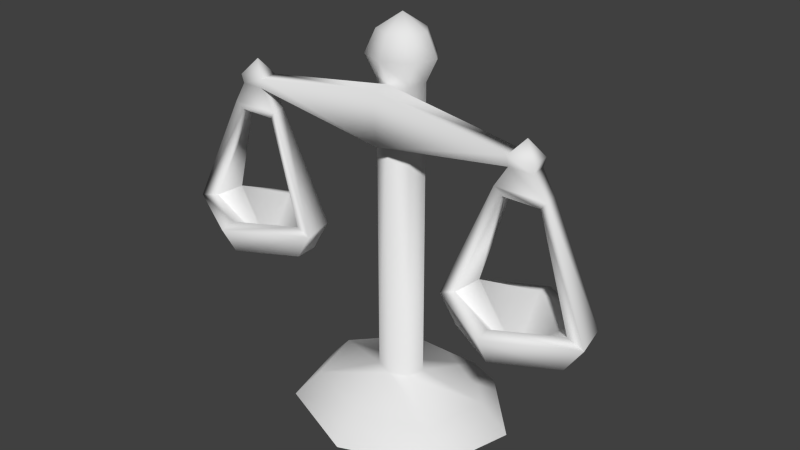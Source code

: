 # Source: scales.blend  (saved by Blender 2.73.0; exported with 4.5.12 LTS)
import bpy
from mathutils import Matrix  # noqa: F401  (used for matrix-valued properties, if any)

bpy.ops.wm.read_factory_settings(use_empty=True)
scene = bpy.context.scene
scene.name = 'Scene'

# ---- collections
col_collection_1 = bpy.data.collections.new('Collection 1'); scene.collection.children.link(col_collection_1)

# ---- materials (node trees are filled in below, after node groups)
mat_material_001 = bpy.data.materials.new('Material.001')
mat_material_001.alpha_threshold = 0.0
mat_material_001.use_transparent_shadow = False
mat_material_001.roughness = 0.5

# ---- material node trees

# ---- world
world_world = bpy.data.worlds.new('World'); scene.world = world_world
world_world.color = (0.05088, 0.05088, 0.05088)
world_world.use_sun_shadow = False
world_world.sun_shadow_jitter_overblur = 0.0
world_world.cycles.sampling_method = 'MANUAL'
world_world.cycles.sample_map_resolution = 256

# ---- meshes
me_circle_001 = bpy.data.meshes.new('Circle.001')
me_circle_001.from_pydata([(-0.1049, -0.01895, 0.09378), (-0.06535, -0.02832, 0.13), (-0.1049, -0.05036, 0.13), (-0.1445, -0.02832, 0.13), (-0.141, -0.008548, 0.1312), (-0.1049, 0.003434, 0.1312), (-0.1049, 0.002613, 0.1052), (-0.1402, -0.009179, 0.1052), (-0.1437, -0.02812, 0.1071), (-0.1049, -0.04971, 0.1071), (-0.06619, -0.02812, 0.1071), (-0.06964, -0.009179, 0.1052), (-0.1049, 0.01645, 0.1283), (-0.1531, -0.008273, 0.1283), (-0.1578, -0.03147, 0.1275), (-0.1049, -0.06068, 0.1275), (-0.05207, -0.03147, 0.1275), (-0.05677, -0.008273, 0.1283), (-0.06887, -0.008548, 0.1312), (-0.1049, -0.01895, 0.09656), (-0.09162, -0.02224, 0.1999), (-0.1182, -0.02223, 0.1999), (-0.1171, -0.01468, 0.1999), (-0.1212, -0.01383, 0.2057), (-0.1227, -0.02391, 0.2057), (-0.08713, -0.02389, 0.2057), (-0.0887, -0.01382, 0.2057), (-0.0928, -0.0147, 0.1999), (-0.1123, -0.0129, 0.2204), (-0.113, -0.02483, 0.2204), (-0.09683, -0.02481, 0.2204), (-0.09754, -0.01289, 0.2204), (-0.1134, -0.01208, 0.2267), (-0.1141, -0.02566, 0.2267), (-0.09571, -0.02563, 0.2271), (-0.09652, -0.01207, 0.2271), (-0.1049, -0.01886, 0.2379), (0.001046, -0.02592, 0.2422), (0.001046, -0.01597, 0.205), (0.001046, -0.02359, 0.2051), (0.0006967, -0.01179, 0.2421), (-0.03604, 0.06406, 0.0008227), (-0.0791, 0.01787, 0.0008227), (-0.06373, -0.03974, 0.0008227), (-0.02778, 0.04939, 0.02067), (-0.06054, 0.01424, 0.02067), (-0.04885, -0.02959, 0.02067), (-0.007797, 0.01578, 0.03216), (-0.01564, 0.00594, 0.03216), (-0.01284, -0.006329, 0.03216), (-0.007797, 0.01578, 0.2422), (-0.01564, 0.00594, 0.2422), (-0.01284, -0.006329, 0.2422), (-0.01096, 0.02234, 0.2579), (-0.02274, 0.007561, 0.2579), (-0.01854, -0.01087, 0.2579), (-0.007974, 0.01615, 0.2734), (-0.01604, 0.006031, 0.2734), (-0.01316, -0.006583, 0.2734), (0.1072, -0.01895, 0.09378), (0.06762, -0.02832, 0.13), (0.1072, -0.05036, 0.13), (0.1468, -0.02832, 0.13), (0.1433, -0.008548, 0.1312), (0.1072, 0.003434, 0.1312), (0.1072, 0.002613, 0.1052), (0.1425, -0.009179, 0.1052), (0.146, -0.02812, 0.1071), (0.1072, -0.04971, 0.1071), (0.06846, -0.02812, 0.1071), (0.07191, -0.009179, 0.1052), (0.1072, 0.01645, 0.1283), (0.1554, -0.008273, 0.1283), (0.1601, -0.03147, 0.1275), (0.1072, -0.06068, 0.1275), (0.05844, -0.03147, 0.1275), (0.05905, -0.008273, 0.1283), (0.07114, -0.008548, 0.1312), (0.1072, -0.01895, 0.09656), (0.09389, -0.02224, 0.1999), (0.1205, -0.02223, 0.1999), (0.1194, -0.01468, 0.1999), (0.1235, -0.01383, 0.2057), (0.125, -0.02391, 0.2057), (0.0894, -0.02389, 0.2057), (0.09097, -0.01382, 0.2057), (0.09507, -0.0147, 0.1999), (0.1146, -0.0129, 0.2204), (0.1153, -0.02483, 0.2204), (0.0991, -0.02481, 0.2204), (0.09981, -0.01289, 0.2204), (0.1156, -0.01208, 0.2267), (0.1164, -0.02566, 0.2267), (0.09798, -0.02563, 0.2271), (0.09879, -0.01207, 0.2271), (0.1072, -0.01886, 0.2379), (0.0003479, -0.06538, 0.0008227), (0.03673, 0.06406, 0.0008227), (0.0798, 0.01787, 0.0008227), (0.06443, -0.03974, 0.0008227), (0.0003479, -0.0491, 0.02067), (0.02848, 0.04939, 0.02067), (0.06124, 0.01424, 0.02067), (0.04955, -0.02959, 0.02067), (0.0003479, -0.01179, 0.03216), (0.008493, 0.01578, 0.03216), (0.01634, 0.00594, 0.03216), (0.01354, -0.006329, 0.03216), (0.008493, 0.01578, 0.2422), (0.01634, 0.00594, 0.2422), (0.01354, -0.006329, 0.2422), (0.0003479, -0.01907, 0.2579), (0.01165, 0.02234, 0.2579), (0.02344, 0.007561, 0.2579), (0.01923, -0.01087, 0.2579), (0.0003479, -0.0122, 0.2734), (0.00867, 0.01615, 0.2734), (0.01674, 0.006031, 0.2734), (0.01386, -0.006583, 0.2734), (0.0003479, 0.002713, 0.2843)], [], [(12, 13, 4, 5), (16, 17, 26, 25), (4, 13, 23, 22), (17, 12, 5, 18), (11, 6, 12, 17), (10, 11, 17, 16), (9, 10, 16, 15), (8, 9, 15, 14), (7, 8, 14, 13), (6, 7, 13, 12), (0, 6, 11), (0, 11, 10), (0, 9, 8), (0, 8, 7), (0, 7, 6), (5, 4, 19), (4, 3, 19), (15, 16, 1, 2), (2, 1, 19), (1, 18, 19), (18, 5, 19), (13, 14, 24, 23), (3, 4, 22, 21), (18, 1, 20, 27), (17, 18, 27, 26), (1, 16, 25, 20), (14, 3, 21, 24), (21, 22, 27, 20), (26, 23, 28, 31), (21, 20, 25, 24), (22, 23, 26, 27), (24, 25, 30, 29), (25, 26, 31, 30), (24, 29, 28, 23), (31, 28, 32, 35), (29, 30, 34, 33), (34, 30, 39, 37), (29, 33, 32, 28), (30, 31, 38, 39), (35, 34, 37, 40), (31, 35, 40, 38), (35, 32, 36), (33, 34, 36), (34, 35, 36), (33, 36, 32), (14, 15, 2, 3), (0, 10, 9), (3, 2, 19), (43, 96, 100, 46), (42, 43, 46, 45), (41, 42, 45, 44), (46, 100, 104, 49), (45, 46, 49, 48), (44, 45, 48, 47), (48, 49, 52, 51), (47, 48, 51, 50), (51, 52, 55, 54), (50, 51, 54, 53), (55, 111, 115, 58), (54, 55, 58, 57), (53, 54, 57, 56), (58, 115, 119), (57, 58, 119), (56, 57, 119), (71, 64, 63, 72), (75, 84, 85, 76), (63, 81, 82, 72), (76, 77, 64, 71), (70, 76, 71, 65), (69, 75, 76, 70), (68, 74, 75, 69), (67, 73, 74, 68), (66, 72, 73, 67), (65, 71, 72, 66), (59, 70, 65), (59, 69, 70), (59, 67, 68), (59, 66, 67), (59, 65, 66), (64, 78, 63), (63, 78, 62), (74, 61, 60, 75), (61, 78, 60), (60, 78, 77), (77, 78, 64), (72, 82, 83, 73), (62, 80, 81, 63), (77, 86, 79, 60), (76, 85, 86, 77), (60, 79, 84, 75), (73, 83, 80, 62), (80, 79, 86, 81), (85, 90, 87, 82), (80, 83, 84, 79), (81, 86, 85, 82), (83, 88, 89, 84), (84, 89, 90, 85), (83, 82, 87, 88), (90, 94, 91, 87), (88, 92, 93, 89), (94, 40, 37, 93), (88, 87, 91, 92), (89, 39, 38, 90), (93, 37, 39, 89), (94, 95, 91), (92, 95, 93), (93, 95, 94), (92, 91, 95), (73, 62, 61, 74), (59, 68, 69), (62, 78, 61), (99, 103, 100, 96), (98, 102, 103, 99), (97, 101, 102, 98), (103, 107, 104, 100), (102, 106, 107, 103), (101, 105, 106, 102), (106, 109, 110, 107), (105, 108, 109, 106), (109, 113, 114, 110), (108, 112, 113, 109), (114, 118, 115, 111), (113, 117, 118, 114), (112, 116, 117, 113), (118, 119, 115), (117, 119, 118), (116, 119, 117), (41, 44, 101, 97), (44, 47, 105, 101), (47, 50, 108, 105), (50, 53, 112, 108), (53, 56, 116, 112), (56, 119, 116), (90, 38, 40, 94), (49, 104, 40, 52), (52, 40, 111, 55), (107, 110, 40, 104), (110, 114, 111, 40)])
me_circle_001.polygons.foreach_set('use_smooth', [True] * 138)
_uv = me_circle_001.uv_layers.new(name='UVMap')
_uv.uv.foreach_set('vector', [0.4015, 0.2976, 0.359, 0.1477, 0.3858, 0.1669, 0.4292, 0.2644, 0.3504, 0.7945, 0.2893, 0.736, 0.4943, 0.5131, 0.5215, 0.5378, 0.2805, 0.6919, 0.2893, 0.736, 0.4943, 0.5131, 0.4692, 0.5079, 0.6799, 0.1477, 0.6374, 0.2976, 0.6097, 0.2644, 0.6531, 0.1669, 0.7454, 0.3789, 0.6826, 0.2826, 0.7516, 0.2158, 0.8246, 0.3916, 0.7416, 0.4307, 0.7454, 0.3789, 0.8246, 0.3916, 0.8046, 0.4686, 0.6332, 0.4839, 0.7416, 0.4307, 0.8046, 0.4686, 0.6332, 0.5584, 0.5248, 0.4307, 0.6332, 0.4839, 0.6332, 0.5584, 0.4618, 0.4686, 0.5209, 0.3789, 0.5248, 0.4307, 0.4618, 0.4686, 0.4417, 0.3916, 0.5838, 0.2826, 0.5209, 0.3789, 0.4417, 0.3916, 0.5148, 0.2158, 0.6332, 0.3704, 0.6826, 0.2826, 0.7454, 0.3789, 0.6332, 0.3704, 0.7454, 0.3789, 0.7416, 0.4307, 0.6332, 0.3704, 0.6332, 0.4839, 0.5248, 0.4307, 0.6332, 0.3704, 0.5248, 0.4307, 0.5209, 0.3789, 0.6332, 0.3704, 0.5209, 0.3789, 0.5838, 0.2826, 0.4292, 0.2644, 0.3858, 0.1669, 0.5195, 0.1874, 0.3858, 0.1669, 0.3999, 0.1156, 0.5195, 0.1874, 0.5195, 0.005889, 0.6764, 0.1033, 0.6391, 0.1156, 0.5195, 0.0419, 0.5195, 0.0419, 0.6391, 0.1156, 0.5195, 0.1874, 0.6391, 0.1156, 0.6531, 0.1669, 0.5195, 0.1874, 0.6531, 0.1669, 0.6097, 0.2644, 0.5195, 0.1874, 0.2893, 0.736, 0.3504, 0.7945, 0.5215, 0.5378, 0.4943, 0.5131, 0.2284, 0.6414, 0.2805, 0.6919, 0.4692, 0.5079, 0.4506, 0.4875, 0.2805, 0.6919, 0.2284, 0.6414, 0.4506, 0.4875, 0.4692, 0.5079, 0.2893, 0.736, 0.2805, 0.6919, 0.4692, 0.5079, 0.4943, 0.5131, 0.2284, 0.6414, 0.1833, 0.6221, 0.4481, 0.4605, 0.4506, 0.4875, 0.1833, 0.6221, 0.2284, 0.6414, 0.4506, 0.4875, 0.4481, 0.4605, 0.8764, 0.1508, 0.8777, 0.1521, 0.8351, 0.2369, 0.7964, 0.2009, 0.8633, 0.2774, 0.8794, 0.1507, 0.8898, 0.1467, 0.932, 0.1928, 0.8764, 0.1508, 0.7964, 0.2009, 0.7644, 0.1751, 0.8768, 0.1488, 0.8777, 0.1521, 0.8794, 0.1507, 0.8633, 0.2774, 0.8351, 0.2369, 0.8768, 0.1488, 0.7644, 0.1751, 0.8349, 0.06976, 0.881, 0.1377, 0.7644, 0.1751, 0.7049, 0.1324, 0.7628, 0.02333, 0.8349, 0.06976, 0.8768, 0.1488, 0.881, 0.1377, 0.8898, 0.1467, 0.8794, 0.1507, 0.932, 0.1928, 0.8898, 0.1467, 0.8935, 0.1422, 0.9592, 0.1543, 0.881, 0.1377, 0.8349, 0.06976, 0.8876, 0.05013, 0.8875, 0.1342, 0.331, 0.9271, 0.3187, 0.9123, 0.4325, 0.8022, 0.4706, 0.8701, 0.881, 0.1377, 0.8875, 0.1342, 0.8935, 0.1422, 0.8898, 0.1467, 0.3187, 0.9123, 0.295, 0.8906, 0.416, 0.7723, 0.4325, 0.8022, 0.3443, 0.9627, 0.331, 0.9271, 0.4706, 0.8701, 0.4839, 0.8995, 0.3458, 0.9819, 0.3443, 0.9627, 0.4839, 0.8995, 0.5241, 0.9847, 0.9592, 0.1543, 0.8935, 0.1422, 0.8975, 0.1322, 0.8875, 0.1342, 0.8876, 0.05013, 0.8975, 0.1322, 0.8876, 0.05013, 0.9592, 0.1543, 0.8975, 0.1322, 0.8875, 0.1342, 0.8975, 0.1322, 0.8935, 0.1422, 0.3625, 0.1033, 0.5195, 0.005889, 0.5195, 0.0419, 0.3999, 0.1156, 0.6332, 0.3704, 0.7416, 0.4307, 0.6332, 0.4839, 0.3999, 0.1156, 0.5195, 0.0419, 0.5195, 0.1874, 0.635, 0.9652, 0.534, 0.8264, 0.5997, 0.8099, 0.6681, 0.9081, 0.7994, 0.9917, 0.635, 0.9652, 0.6681, 0.9081, 0.7836, 0.9278, 0.9367, 0.8979, 0.7994, 0.9917, 0.7836, 0.9278, 0.8823, 0.8609, 0.6681, 0.9081, 0.5997, 0.8099, 0.7078, 0.7829, 0.7283, 0.8122, 0.7836, 0.9278, 0.6681, 0.9081, 0.7283, 0.8122, 0.7597, 0.8166, 0.8823, 0.8609, 0.7836, 0.9278, 0.7597, 0.8166, 0.7853, 0.7978, 0.101, 0.01058, 0.139, 0.01058, 0.139, 0.5091, 0.101, 0.5091, 0.06293, 0.01058, 0.101, 0.01058, 0.101, 0.5091, 0.06293, 0.5091, 0.05918, 0.8331, 0.08238, 0.7876, 0.1263, 0.8274, 0.1066, 0.8566, 0.04624, 0.8776, 0.05918, 0.8331, 0.1066, 0.8566, 0.09416, 0.8932, 0.1263, 0.8274, 0.1564, 0.8033, 0.1712, 0.8316, 0.1496, 0.8464, 0.1066, 0.8566, 0.1263, 0.8274, 0.1496, 0.8464, 0.1373, 0.8675, 0.09416, 0.8932, 0.1066, 0.8566, 0.1373, 0.8675, 0.134, 0.8963, 0.1496, 0.8464, 0.1712, 0.8316, 0.195, 0.8832, 0.1373, 0.8675, 0.1496, 0.8464, 0.195, 0.8832, 0.134, 0.8963, 0.1373, 0.8675, 0.195, 0.8832, 0.4015, 0.2976, 0.4292, 0.2644, 0.3858, 0.1669, 0.359, 0.1477, 0.3504, 0.7945, 0.5215, 0.5378, 0.4943, 0.5131, 0.2893, 0.736, 0.2805, 0.6919, 0.4692, 0.5079, 0.4943, 0.5131, 0.2893, 0.736, 0.6799, 0.1477, 0.6531, 0.1669, 0.6097, 0.2644, 0.6374, 0.2976, 0.7454, 0.3789, 0.8246, 0.3916, 0.7516, 0.2158, 0.6826, 0.2826, 0.7416, 0.4307, 0.8046, 0.4686, 0.8246, 0.3916, 0.7454, 0.3789, 0.6332, 0.4839, 0.6332, 0.5584, 0.8046, 0.4686, 0.7416, 0.4307, 0.5248, 0.4307, 0.4618, 0.4686, 0.6332, 0.5584, 0.6332, 0.4839, 0.5209, 0.3789, 0.4417, 0.3916, 0.4618, 0.4686, 0.5248, 0.4307, 0.5838, 0.2826, 0.5148, 0.2158, 0.4417, 0.3916, 0.5209, 0.3789, 0.6332, 0.3704, 0.7454, 0.3789, 0.6826, 0.2826, 0.6332, 0.3704, 0.7416, 0.4307, 0.7454, 0.3789, 0.6332, 0.3704, 0.5248, 0.4307, 0.6332, 0.4839, 0.6332, 0.3704, 0.5209, 0.3789, 0.5248, 0.4307, 0.6332, 0.3704, 0.5838, 0.2826, 0.5209, 0.3789, 0.4292, 0.2644, 0.5195, 0.1874, 0.3858, 0.1669, 0.3858, 0.1669, 0.5195, 0.1874, 0.3999, 0.1156, 0.5195, 0.005889, 0.5195, 0.0419, 0.6391, 0.1156, 0.6764, 0.1033, 0.5195, 0.0419, 0.5195, 0.1874, 0.6391, 0.1156, 0.6391, 0.1156, 0.5195, 0.1874, 0.6531, 0.1669, 0.6531, 0.1669, 0.5195, 0.1874, 0.6097, 0.2644, 0.2893, 0.736, 0.4943, 0.5131, 0.5215, 0.5378, 0.3504, 0.7945, 0.2284, 0.6414, 0.4506, 0.4875, 0.4692, 0.5079, 0.2805, 0.6919, 0.2805, 0.6919, 0.4692, 0.5079, 0.4506, 0.4875, 0.2284, 0.6414, 0.2893, 0.736, 0.4943, 0.5131, 0.4692, 0.5079, 0.2805, 0.6919, 0.2284, 0.6414, 0.4506, 0.4875, 0.4481, 0.4605, 0.1833, 0.6221, 0.1833, 0.6221, 0.4481, 0.4605, 0.4506, 0.4875, 0.2284, 0.6414, 0.8764, 0.1508, 0.7964, 0.2009, 0.8351, 0.2369, 0.8777, 0.1521, 0.8633, 0.2774, 0.932, 0.1928, 0.8898, 0.1467, 0.8794, 0.1507, 0.8764, 0.1508, 0.8768, 0.1488, 0.7644, 0.1751, 0.7964, 0.2009, 0.8777, 0.1521, 0.8351, 0.2369, 0.8633, 0.2774, 0.8794, 0.1507, 0.8768, 0.1488, 0.881, 0.1377, 0.8349, 0.06976, 0.7644, 0.1751, 0.7644, 0.1751, 0.8349, 0.06976, 0.7628, 0.02333, 0.7049, 0.1324, 0.8768, 0.1488, 0.8794, 0.1507, 0.8898, 0.1467, 0.881, 0.1377, 0.932, 0.1928, 0.9592, 0.1543, 0.8935, 0.1422, 0.8898, 0.1467, 0.881, 0.1377, 0.8875, 0.1342, 0.8876, 0.05013, 0.8349, 0.06976, 0.3443, 0.9627, 0.4839, 0.8995, 0.4706, 0.8701, 0.331, 0.9271, 0.881, 0.1377, 0.8898, 0.1467, 0.8935, 0.1422, 0.8875, 0.1342, 0.3187, 0.9123, 0.4325, 0.8022, 0.416, 0.7723, 0.295, 0.8906, 0.331, 0.9271, 0.4706, 0.8701, 0.4325, 0.8022, 0.3187, 0.9123, 0.9592, 0.1543, 0.8975, 0.1322, 0.8935, 0.1422, 0.8875, 0.1342, 0.8975, 0.1322, 0.8876, 0.05013, 0.8876, 0.05013, 0.8975, 0.1322, 0.9592, 0.1543, 0.8875, 0.1342, 0.8935, 0.1422, 0.8975, 0.1322, 0.3625, 0.1033, 0.3999, 0.1156, 0.5195, 0.0419, 0.5195, 0.005889, 0.6332, 0.3704, 0.6332, 0.4839, 0.7416, 0.4307, 0.3999, 0.1156, 0.5195, 0.1874, 0.5195, 0.0419, 0.5575, 0.6564, 0.6139, 0.691, 0.5997, 0.8099, 0.534, 0.8264, 0.6893, 0.5548, 0.7069, 0.6181, 0.6139, 0.691, 0.5575, 0.6564, 0.8576, 0.5666, 0.833, 0.6291, 0.7069, 0.6181, 0.6893, 0.5548, 0.6139, 0.691, 0.7122, 0.7475, 0.7078, 0.7829, 0.5997, 0.8099, 0.7069, 0.6181, 0.7378, 0.7289, 0.7122, 0.7475, 0.6139, 0.691, 0.833, 0.6291, 0.7695, 0.7337, 0.7378, 0.7289, 0.7069, 0.6181, 0.2634, 0.01058, 0.2634, 0.5091, 0.2253, 0.5091, 0.2253, 0.01058, 0.3014, 0.01058, 0.3014, 0.5091, 0.2634, 0.5091, 0.2634, 0.01058, 0.2303, 0.733, 0.2347, 0.7861, 0.1942, 0.79, 0.1809, 0.734, 0.2755, 0.7299, 0.291, 0.7902, 0.2347, 0.7861, 0.2303, 0.733, 0.1942, 0.79, 0.1976, 0.8228, 0.1712, 0.8316, 0.1564, 0.8033, 0.2347, 0.7861, 0.2268, 0.8261, 0.1976, 0.8228, 0.1942, 0.79, 0.291, 0.7902, 0.2646, 0.8488, 0.2268, 0.8261, 0.2347, 0.7861, 0.1976, 0.8228, 0.195, 0.8832, 0.1712, 0.8316, 0.2268, 0.8261, 0.195, 0.8832, 0.1976, 0.8228, 0.2646, 0.8488, 0.195, 0.8832, 0.2268, 0.8261, 0.9367, 0.8979, 0.8823, 0.8609, 0.9097, 0.7283, 0.979, 0.7228, 0.8823, 0.8609, 0.7853, 0.7978, 0.7931, 0.7573, 0.9097, 0.7283, 0.06293, 0.01058, 0.06293, 0.5091, 0.01368, 0.5091, 0.01369, 0.01058, 0.04624, 0.8776, 0.09416, 0.8932, 0.09077, 0.9647, 0.02602, 0.9371, 0.09416, 0.8932, 0.134, 0.8963, 0.1507, 0.9446, 0.09077, 0.9647, 0.134, 0.8963, 0.195, 0.8832, 0.1507, 0.9446, 0.3458, 0.9819, 0.5241, 0.9847, 0.4839, 0.8995, 0.3443, 0.9627, 0.139, 0.01058, 0.1822, 0.01058, 0.1822, 0.5091, 0.139, 0.5091, 0.08238, 0.7876, 0.1317, 0.7591, 0.1564, 0.8033, 0.1263, 0.8274, 0.2253, 0.01058, 0.2253, 0.5091, 0.1822, 0.5091, 0.1822, 0.01058, 0.1809, 0.734, 0.1942, 0.79, 0.1564, 0.8033, 0.1317, 0.7591])
me_circle_001.materials.append(mat_material_001)
me_circle_001.use_remesh_preserve_volume = False
me_circle_001.use_remesh_preserve_attributes = False
me_circle_001.use_mirror_vertex_groups = False
me_circle_001.use_paint_bone_selection = False
me_circle_001.use_paint_mask = True
me_circle_001.update()

# ---- objects
ob_scales = bpy.data.objects.new('scales', me_circle_001)

# ---- transforms, parenting, visibility, modifiers, constraints
ob_scales.location = (0.0, -0.01194, 0.0)
ob_scales.lineart.crease_threshold = 0.0

# ---- collection membership
col_collection_1.objects.link(ob_scales)

# ---- scene / render settings (as saved in the file)
scene.frame_start = 1; scene.frame_end = 250; scene.frame_set(1)
scene.render.engine = 'BLENDER_EEVEE_NEXT'
scene.render.resolution_percentage = 50
scene.render.dither_intensity = 0.0
scene.cycles.use_denoising = False
scene.cycles.samples = 10
scene.cycles.sampling_pattern = 'TABULATED_SOBOL'
scene.cycles.light_sampling_threshold = 0.0
scene.cycles.use_adaptive_sampling = False
scene.cycles.use_light_tree = False
scene.cycles.blur_glossy = 0.0
scene.cycles.pixel_filter_type = 'GAUSSIAN'
scene.cycles.sample_clamp_indirect = 0.0
scene.view_settings.view_transform = 'Standard'
bpy.context.view_layer.update()

# ---- added for rendering (the .blend has no active camera and no usable light): camera, sun
cam_auto = bpy.data.cameras.new('AutoCamera')
cam_auto.lens = 50.0
cam_auto.sensor_width = 36.0
cam_auto.clip_end = 1000.0
ob_auto_camera = bpy.data.objects.new('AutoCamera', cam_auto)
scene.collection.objects.link(ob_auto_camera)
ob_auto_camera.location = (0.413018, -0.506856, 0.472082)
ob_auto_camera.rotation_euler = (1.09748, -7.21219e-08, 0.694738)
scene.camera = ob_auto_camera
light_auto_sun = bpy.data.lights.new('AutoSun', 'SUN')
light_auto_sun.energy = 3.0
light_auto_sun.angle = 0.0523599
ob_auto_sun = bpy.data.objects.new('AutoSun', light_auto_sun)
scene.collection.objects.link(ob_auto_sun)
ob_auto_sun.rotation_euler = (0.872665, 0.174533, 0.523599)
bpy.context.view_layer.update()
